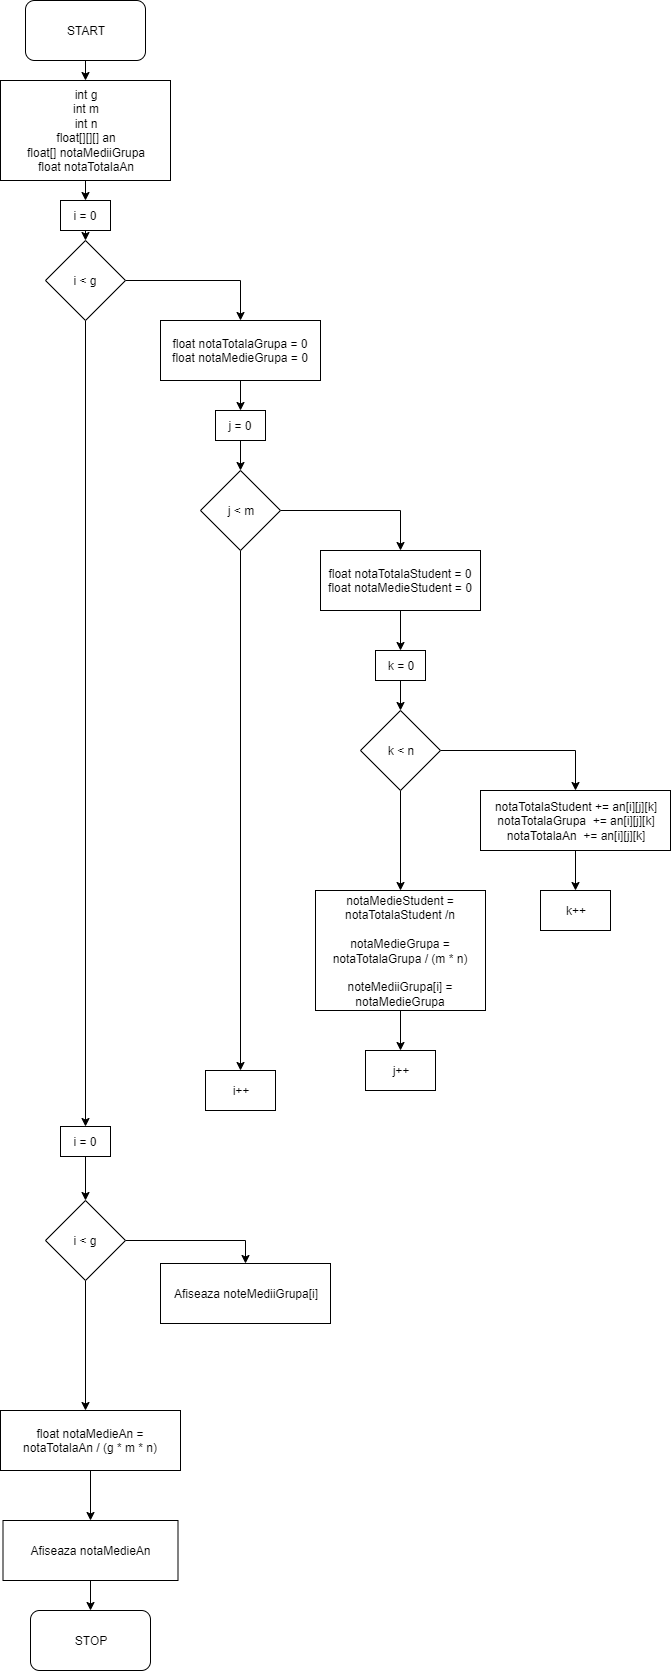

The diagram above was exported from draw.io. Its source (the exported page's mxGraphModel, read from the mxfile embedded in the PNG):
<mxGraphModel dx="1367" dy="603" grid="1" gridSize="10" guides="1" tooltips="1" connect="1" arrows="1" fold="1" page="1" pageScale="1" pageWidth="850" pageHeight="1100" math="0" shadow="0">
  <root>
    <mxCell id="0" />
    <mxCell id="1" parent="0" />
    <mxCell id="z2LrQrdpxAAaYEJxpYT7-75" style="edgeStyle=orthogonalEdgeStyle;rounded=0;orthogonalLoop=1;jettySize=auto;html=1;exitX=0.5;exitY=1;exitDx=0;exitDy=0;entryX=0.5;entryY=0;entryDx=0;entryDy=0;" edge="1" parent="1" source="z2LrQrdpxAAaYEJxpYT7-60" target="z2LrQrdpxAAaYEJxpYT7-61">
      <mxGeometry relative="1" as="geometry" />
    </mxCell>
    <mxCell id="z2LrQrdpxAAaYEJxpYT7-60" value="START" style="rounded=1;whiteSpace=wrap;html=1;" vertex="1" parent="1">
      <mxGeometry x="145" width="120" height="60" as="geometry" />
    </mxCell>
    <mxCell id="z2LrQrdpxAAaYEJxpYT7-76" style="edgeStyle=orthogonalEdgeStyle;rounded=0;orthogonalLoop=1;jettySize=auto;html=1;exitX=0.5;exitY=1;exitDx=0;exitDy=0;entryX=0.5;entryY=0;entryDx=0;entryDy=0;" edge="1" parent="1" source="z2LrQrdpxAAaYEJxpYT7-61" target="z2LrQrdpxAAaYEJxpYT7-62">
      <mxGeometry relative="1" as="geometry" />
    </mxCell>
    <mxCell id="z2LrQrdpxAAaYEJxpYT7-61" value="int g&lt;br&gt;int m&lt;br&gt;int n&lt;br&gt;float[][][] an&lt;br&gt;float[] notaMediiGrupa&lt;br&gt;float notaTotalaAn" style="rounded=0;whiteSpace=wrap;html=1;" vertex="1" parent="1">
      <mxGeometry x="120" y="80" width="170" height="100" as="geometry" />
    </mxCell>
    <mxCell id="z2LrQrdpxAAaYEJxpYT7-77" style="edgeStyle=orthogonalEdgeStyle;rounded=0;orthogonalLoop=1;jettySize=auto;html=1;exitX=0.5;exitY=1;exitDx=0;exitDy=0;entryX=0.5;entryY=0;entryDx=0;entryDy=0;" edge="1" parent="1" source="z2LrQrdpxAAaYEJxpYT7-62" target="z2LrQrdpxAAaYEJxpYT7-63">
      <mxGeometry relative="1" as="geometry" />
    </mxCell>
    <mxCell id="z2LrQrdpxAAaYEJxpYT7-62" value="i = 0" style="rounded=0;whiteSpace=wrap;html=1;" vertex="1" parent="1">
      <mxGeometry x="180" y="200" width="50" height="30" as="geometry" />
    </mxCell>
    <mxCell id="z2LrQrdpxAAaYEJxpYT7-78" style="edgeStyle=orthogonalEdgeStyle;rounded=0;orthogonalLoop=1;jettySize=auto;html=1;exitX=1;exitY=0.5;exitDx=0;exitDy=0;entryX=0.5;entryY=0;entryDx=0;entryDy=0;" edge="1" parent="1" source="z2LrQrdpxAAaYEJxpYT7-63" target="z2LrQrdpxAAaYEJxpYT7-64">
      <mxGeometry relative="1" as="geometry" />
    </mxCell>
    <mxCell id="z2LrQrdpxAAaYEJxpYT7-96" style="edgeStyle=orthogonalEdgeStyle;rounded=0;orthogonalLoop=1;jettySize=auto;html=1;entryX=0.5;entryY=0;entryDx=0;entryDy=0;" edge="1" parent="1" source="z2LrQrdpxAAaYEJxpYT7-63" target="z2LrQrdpxAAaYEJxpYT7-90">
      <mxGeometry relative="1" as="geometry" />
    </mxCell>
    <mxCell id="z2LrQrdpxAAaYEJxpYT7-63" value="i &amp;lt; g" style="rhombus;whiteSpace=wrap;html=1;" vertex="1" parent="1">
      <mxGeometry x="165" y="240" width="80" height="80" as="geometry" />
    </mxCell>
    <mxCell id="z2LrQrdpxAAaYEJxpYT7-79" style="edgeStyle=orthogonalEdgeStyle;rounded=0;orthogonalLoop=1;jettySize=auto;html=1;exitX=0.5;exitY=1;exitDx=0;exitDy=0;entryX=0.5;entryY=0;entryDx=0;entryDy=0;" edge="1" parent="1" source="z2LrQrdpxAAaYEJxpYT7-64" target="z2LrQrdpxAAaYEJxpYT7-65">
      <mxGeometry relative="1" as="geometry" />
    </mxCell>
    <mxCell id="z2LrQrdpxAAaYEJxpYT7-64" value="float notaTotalaGrupa = 0&lt;br&gt;float notaMedieGrupa = 0" style="rounded=0;whiteSpace=wrap;html=1;" vertex="1" parent="1">
      <mxGeometry x="280" y="320" width="160" height="60" as="geometry" />
    </mxCell>
    <mxCell id="z2LrQrdpxAAaYEJxpYT7-80" style="edgeStyle=orthogonalEdgeStyle;rounded=0;orthogonalLoop=1;jettySize=auto;html=1;exitX=0.5;exitY=1;exitDx=0;exitDy=0;entryX=0.5;entryY=0;entryDx=0;entryDy=0;" edge="1" parent="1" source="z2LrQrdpxAAaYEJxpYT7-65" target="z2LrQrdpxAAaYEJxpYT7-66">
      <mxGeometry relative="1" as="geometry" />
    </mxCell>
    <mxCell id="z2LrQrdpxAAaYEJxpYT7-65" value="j = 0" style="rounded=0;whiteSpace=wrap;html=1;" vertex="1" parent="1">
      <mxGeometry x="335" y="410" width="50" height="30" as="geometry" />
    </mxCell>
    <mxCell id="z2LrQrdpxAAaYEJxpYT7-81" style="edgeStyle=orthogonalEdgeStyle;rounded=0;orthogonalLoop=1;jettySize=auto;html=1;exitX=1;exitY=0.5;exitDx=0;exitDy=0;entryX=0.5;entryY=0;entryDx=0;entryDy=0;" edge="1" parent="1" source="z2LrQrdpxAAaYEJxpYT7-66" target="z2LrQrdpxAAaYEJxpYT7-67">
      <mxGeometry relative="1" as="geometry" />
    </mxCell>
    <mxCell id="z2LrQrdpxAAaYEJxpYT7-89" style="edgeStyle=orthogonalEdgeStyle;rounded=0;orthogonalLoop=1;jettySize=auto;html=1;exitX=0.5;exitY=1;exitDx=0;exitDy=0;entryX=0.5;entryY=0;entryDx=0;entryDy=0;" edge="1" parent="1" source="z2LrQrdpxAAaYEJxpYT7-66" target="z2LrQrdpxAAaYEJxpYT7-74">
      <mxGeometry relative="1" as="geometry" />
    </mxCell>
    <mxCell id="z2LrQrdpxAAaYEJxpYT7-66" value="j &amp;lt; m" style="rhombus;whiteSpace=wrap;html=1;" vertex="1" parent="1">
      <mxGeometry x="320" y="470" width="80" height="80" as="geometry" />
    </mxCell>
    <mxCell id="z2LrQrdpxAAaYEJxpYT7-82" style="edgeStyle=orthogonalEdgeStyle;rounded=0;orthogonalLoop=1;jettySize=auto;html=1;exitX=0.5;exitY=1;exitDx=0;exitDy=0;" edge="1" parent="1" source="z2LrQrdpxAAaYEJxpYT7-67" target="z2LrQrdpxAAaYEJxpYT7-68">
      <mxGeometry relative="1" as="geometry" />
    </mxCell>
    <mxCell id="z2LrQrdpxAAaYEJxpYT7-67" value="float notaTotalaStudent = 0&lt;br&gt;float notaMedieStudent = 0" style="rounded=0;whiteSpace=wrap;html=1;" vertex="1" parent="1">
      <mxGeometry x="440" y="550" width="160" height="60" as="geometry" />
    </mxCell>
    <mxCell id="z2LrQrdpxAAaYEJxpYT7-83" style="edgeStyle=orthogonalEdgeStyle;rounded=0;orthogonalLoop=1;jettySize=auto;html=1;exitX=0.5;exitY=1;exitDx=0;exitDy=0;" edge="1" parent="1" source="z2LrQrdpxAAaYEJxpYT7-68" target="z2LrQrdpxAAaYEJxpYT7-69">
      <mxGeometry relative="1" as="geometry" />
    </mxCell>
    <mxCell id="z2LrQrdpxAAaYEJxpYT7-68" value="k = 0" style="rounded=0;whiteSpace=wrap;html=1;" vertex="1" parent="1">
      <mxGeometry x="495" y="650" width="50" height="30" as="geometry" />
    </mxCell>
    <mxCell id="z2LrQrdpxAAaYEJxpYT7-84" style="edgeStyle=orthogonalEdgeStyle;rounded=0;orthogonalLoop=1;jettySize=auto;html=1;exitX=1;exitY=0.5;exitDx=0;exitDy=0;entryX=0.5;entryY=0;entryDx=0;entryDy=0;" edge="1" parent="1" source="z2LrQrdpxAAaYEJxpYT7-69" target="z2LrQrdpxAAaYEJxpYT7-70">
      <mxGeometry relative="1" as="geometry" />
    </mxCell>
    <mxCell id="z2LrQrdpxAAaYEJxpYT7-87" style="edgeStyle=orthogonalEdgeStyle;rounded=0;orthogonalLoop=1;jettySize=auto;html=1;exitX=0.5;exitY=1;exitDx=0;exitDy=0;entryX=0.5;entryY=0;entryDx=0;entryDy=0;" edge="1" parent="1" source="z2LrQrdpxAAaYEJxpYT7-69" target="z2LrQrdpxAAaYEJxpYT7-86">
      <mxGeometry relative="1" as="geometry" />
    </mxCell>
    <mxCell id="z2LrQrdpxAAaYEJxpYT7-69" value="k &amp;lt; n" style="rhombus;whiteSpace=wrap;html=1;" vertex="1" parent="1">
      <mxGeometry x="480" y="710" width="80" height="80" as="geometry" />
    </mxCell>
    <mxCell id="z2LrQrdpxAAaYEJxpYT7-85" style="edgeStyle=orthogonalEdgeStyle;rounded=0;orthogonalLoop=1;jettySize=auto;html=1;exitX=0.5;exitY=1;exitDx=0;exitDy=0;entryX=0.5;entryY=0;entryDx=0;entryDy=0;" edge="1" parent="1" source="z2LrQrdpxAAaYEJxpYT7-70" target="z2LrQrdpxAAaYEJxpYT7-73">
      <mxGeometry relative="1" as="geometry" />
    </mxCell>
    <mxCell id="z2LrQrdpxAAaYEJxpYT7-70" value="notaTotalaStudent += an[i][j][k]&lt;br&gt;notaTotalaGrupa&amp;nbsp;&amp;nbsp;+= an[i][j][k]&lt;br&gt;notaTotalaAn&amp;nbsp;&amp;nbsp;+= an[i][j][k]" style="rounded=0;whiteSpace=wrap;html=1;" vertex="1" parent="1">
      <mxGeometry x="600" y="790" width="190" height="60" as="geometry" />
    </mxCell>
    <mxCell id="z2LrQrdpxAAaYEJxpYT7-71" value="j++" style="rounded=0;whiteSpace=wrap;html=1;" vertex="1" parent="1">
      <mxGeometry x="485" y="1050" width="70" height="40" as="geometry" />
    </mxCell>
    <mxCell id="z2LrQrdpxAAaYEJxpYT7-73" value="k++" style="rounded=0;whiteSpace=wrap;html=1;" vertex="1" parent="1">
      <mxGeometry x="660" y="890" width="70" height="40" as="geometry" />
    </mxCell>
    <mxCell id="z2LrQrdpxAAaYEJxpYT7-74" value="i++" style="rounded=0;whiteSpace=wrap;html=1;" vertex="1" parent="1">
      <mxGeometry x="325" y="1070" width="70" height="40" as="geometry" />
    </mxCell>
    <mxCell id="z2LrQrdpxAAaYEJxpYT7-88" style="edgeStyle=orthogonalEdgeStyle;rounded=0;orthogonalLoop=1;jettySize=auto;html=1;exitX=0.5;exitY=1;exitDx=0;exitDy=0;" edge="1" parent="1" source="z2LrQrdpxAAaYEJxpYT7-86" target="z2LrQrdpxAAaYEJxpYT7-71">
      <mxGeometry relative="1" as="geometry" />
    </mxCell>
    <mxCell id="z2LrQrdpxAAaYEJxpYT7-86" value="notaMedieStudent = notaTotalaStudent /n&lt;br&gt;&lt;br&gt;notaMedieGrupa = notaTotalaGrupa / (m * n)&lt;br&gt;&lt;br&gt;noteMediiGrupa[i] = notaMedieGrupa" style="rounded=0;whiteSpace=wrap;html=1;" vertex="1" parent="1">
      <mxGeometry x="435" y="890" width="170" height="120" as="geometry" />
    </mxCell>
    <mxCell id="z2LrQrdpxAAaYEJxpYT7-95" style="edgeStyle=orthogonalEdgeStyle;rounded=0;orthogonalLoop=1;jettySize=auto;html=1;entryX=0.5;entryY=0;entryDx=0;entryDy=0;" edge="1" parent="1" source="z2LrQrdpxAAaYEJxpYT7-90" target="z2LrQrdpxAAaYEJxpYT7-91">
      <mxGeometry relative="1" as="geometry" />
    </mxCell>
    <mxCell id="z2LrQrdpxAAaYEJxpYT7-90" value="i = 0" style="rounded=0;whiteSpace=wrap;html=1;" vertex="1" parent="1">
      <mxGeometry x="180" y="1126" width="50" height="30" as="geometry" />
    </mxCell>
    <mxCell id="z2LrQrdpxAAaYEJxpYT7-93" style="edgeStyle=orthogonalEdgeStyle;rounded=0;orthogonalLoop=1;jettySize=auto;html=1;entryX=0.5;entryY=0;entryDx=0;entryDy=0;" edge="1" parent="1" source="z2LrQrdpxAAaYEJxpYT7-91" target="z2LrQrdpxAAaYEJxpYT7-92">
      <mxGeometry relative="1" as="geometry" />
    </mxCell>
    <mxCell id="z2LrQrdpxAAaYEJxpYT7-97" style="edgeStyle=orthogonalEdgeStyle;rounded=0;orthogonalLoop=1;jettySize=auto;html=1;" edge="1" parent="1" source="z2LrQrdpxAAaYEJxpYT7-91">
      <mxGeometry relative="1" as="geometry">
        <mxPoint x="205" y="1410" as="targetPoint" />
      </mxGeometry>
    </mxCell>
    <mxCell id="z2LrQrdpxAAaYEJxpYT7-91" value="i &amp;lt; g" style="rhombus;whiteSpace=wrap;html=1;" vertex="1" parent="1">
      <mxGeometry x="165" y="1200" width="80" height="80" as="geometry" />
    </mxCell>
    <mxCell id="z2LrQrdpxAAaYEJxpYT7-92" value="Afiseaza noteMediiGrupa[i]" style="rounded=0;whiteSpace=wrap;html=1;" vertex="1" parent="1">
      <mxGeometry x="280" y="1263" width="170" height="60" as="geometry" />
    </mxCell>
    <mxCell id="z2LrQrdpxAAaYEJxpYT7-102" style="edgeStyle=orthogonalEdgeStyle;rounded=0;orthogonalLoop=1;jettySize=auto;html=1;entryX=0.5;entryY=0;entryDx=0;entryDy=0;" edge="1" parent="1" source="z2LrQrdpxAAaYEJxpYT7-98" target="z2LrQrdpxAAaYEJxpYT7-99">
      <mxGeometry relative="1" as="geometry" />
    </mxCell>
    <mxCell id="z2LrQrdpxAAaYEJxpYT7-98" value="float notaMedieAn = notaTotalaAn / (g * m * n)" style="rounded=0;whiteSpace=wrap;html=1;" vertex="1" parent="1">
      <mxGeometry x="120" y="1410" width="180" height="60" as="geometry" />
    </mxCell>
    <mxCell id="z2LrQrdpxAAaYEJxpYT7-103" style="edgeStyle=orthogonalEdgeStyle;rounded=0;orthogonalLoop=1;jettySize=auto;html=1;entryX=0.5;entryY=0;entryDx=0;entryDy=0;" edge="1" parent="1" source="z2LrQrdpxAAaYEJxpYT7-99" target="z2LrQrdpxAAaYEJxpYT7-101">
      <mxGeometry relative="1" as="geometry" />
    </mxCell>
    <mxCell id="z2LrQrdpxAAaYEJxpYT7-99" value="Afiseaza notaMedieAn" style="rounded=0;whiteSpace=wrap;html=1;" vertex="1" parent="1">
      <mxGeometry x="122.5" y="1520" width="175" height="60" as="geometry" />
    </mxCell>
    <mxCell id="z2LrQrdpxAAaYEJxpYT7-101" value="STOP" style="rounded=1;whiteSpace=wrap;html=1;" vertex="1" parent="1">
      <mxGeometry x="150" y="1610" width="120" height="60" as="geometry" />
    </mxCell>
  </root>
</mxGraphModel>